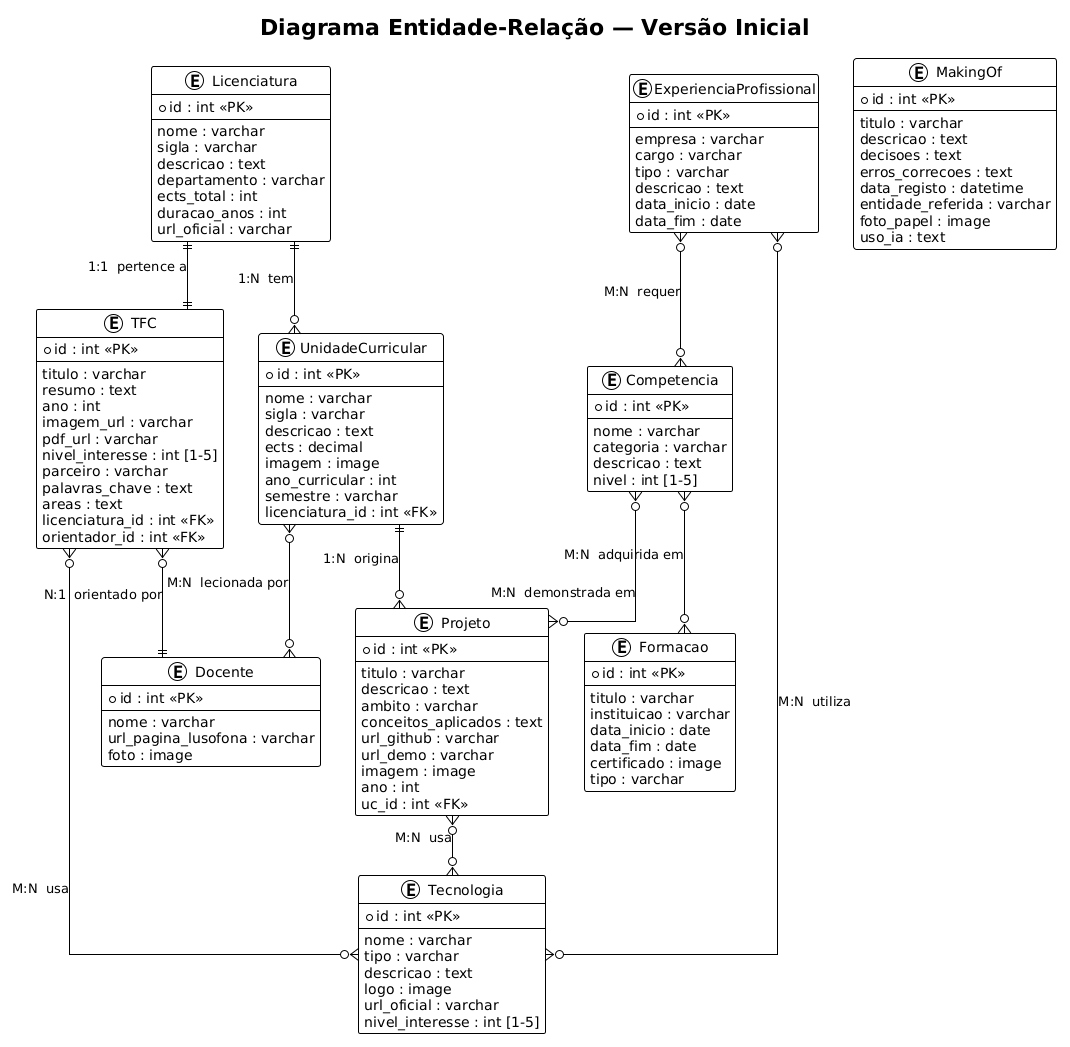

The diagram above was rendered by PlantUML. Its source (embedded in the PNG):
@startuml
!theme plain
skinparam roundcorner 5
skinparam shadowing false
skinparam linetype ortho

title Diagrama Entidade-Relação — Versão Inicial

entity "Licenciatura" as L {
  * id : int <<PK>>
  --
  nome : varchar
  sigla : varchar
  descricao : text
  departamento : varchar
  ects_total : int
  duracao_anos : int
  url_oficial : varchar
}

entity "Docente" as D {
  * id : int <<PK>>
  --
  nome : varchar
  url_pagina_lusofona : varchar
  foto : image
}

entity "UnidadeCurricular" as UC {
  * id : int <<PK>>
  --
  nome : varchar
  sigla : varchar
  descricao : text
  ects : decimal
  imagem : image
  ano_curricular : int
  semestre : varchar
  licenciatura_id : int <<FK>>
}

entity "Tecnologia" as T {
  * id : int <<PK>>
  --
  nome : varchar
  tipo : varchar
  descricao : text
  logo : image
  url_oficial : varchar
  nivel_interesse : int [1-5]
}

entity "Projeto" as P {
  * id : int <<PK>>
  --
  titulo : varchar
  descricao : text
  ambito : varchar
  conceitos_aplicados : text
  url_github : varchar
  url_demo : varchar
  imagem : image
  ano : int
  uc_id : int <<FK>>
}

entity "TFC" as TFC {
  * id : int <<PK>>
  --
  titulo : varchar
  resumo : text
  ano : int
  imagem_url : varchar
  pdf_url : varchar
  nivel_interesse : int [1-5]
  parceiro : varchar
  palavras_chave : text
  areas : text
  licenciatura_id : int <<FK>>
  orientador_id : int <<FK>>
}

entity "Competencia" as C {
  * id : int <<PK>>
  --
  nome : varchar
  categoria : varchar
  descricao : text
  nivel : int [1-5]
}

entity "Formacao" as F {
  * id : int <<PK>>
  --
  titulo : varchar
  instituicao : varchar
  data_inicio : date
  data_fim : date
  certificado : image
  tipo : varchar
}

entity "ExperienciaProfissional" as EP {
  * id : int <<PK>>
  --
  empresa : varchar
  cargo : varchar
  tipo : varchar
  descricao : text
  data_inicio : date
  data_fim : date
}

entity "MakingOf" as MO {
  * id : int <<PK>>
  --
  titulo : varchar
  descricao : text
  decisoes : text
  erros_correcoes : text
  data_registo : datetime
  entidade_referida : varchar
  foto_papel : image
  uso_ia : text
}

' ═══════════════════════════════════════
' RELAÇÕES (versão inicial desenhada no papel)
' ═══════════════════════════════════════

' Licenciatura 1:N UnidadeCurricular
' (na versão inicial, uma UC pertence a uma só licenciatura)
L ||--o{ UC : "1:N  tem"

' UnidadeCurricular M:N Docente
UC }o--o{ D : "M:N  lecionada por"

' Projeto N:1 UnidadeCurricular
UC ||--o{ P : "1:N  origina"

' Projeto M:N Tecnologia
P }o--o{ T : "M:N  usa"

' TFC N:1 Licenciatura
L ||--|| TFC : "1:1  pertence a"

' TFC N:1 Docente (orientador)
TFC }o--|| D : "N:1  orientado por"

' TFC M:N Tecnologia
TFC }o--o{ T : "M:N  usa"

' Competencia M:N Projeto
C }o--o{ P : "M:N  demonstrada em"

' Competencia M:N Formacao
C }o--o{ F : "M:N  adquirida em"

' ExperienciaProfissional M:N Tecnologia
EP }o--o{ T : "M:N  utiliza"

' ExperienciaProfissional M:N Competencia
EP }o--o{ C : "M:N  requer"
@enduml